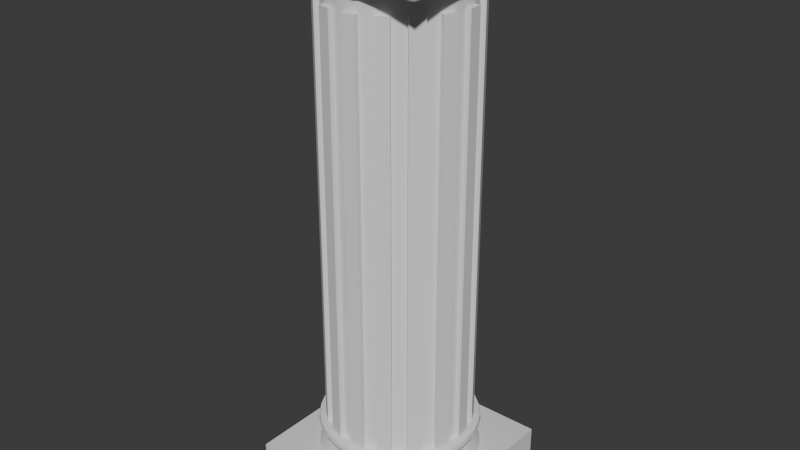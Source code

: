# Source: Pillar.blend  (saved by Blender 5.2.44; exported with 4.5.12 LTS)
import bpy
from mathutils import Matrix  # noqa: F401  (used for matrix-valued properties, if any)

bpy.ops.wm.read_factory_settings(use_empty=True)
scene = bpy.context.scene
scene.name = 'Scene'

# ---- collections
col_collection = bpy.data.collections.new('Collection'); scene.collection.children.link(col_collection)

# ---- materials (node trees are filled in below, after node groups)
mat_material = bpy.data.materials.new('Material')
mat_material.alpha_threshold = 0.0
mat_material.use_backface_culling_lightprobe_volume = False
mat_material.roughness = 0.5
mat_material.line_color = (0.0, 0.0, 0.0, 1.0)

# ---- node groups
ng_smooth_by_angle = bpy.data.node_groups.new('Smooth by Angle', 'GeometryNodeTree')
_s = ng_smooth_by_angle.interface.new_socket(name='Mesh', in_out='OUTPUT', socket_type='NodeSocketGeometry')
_s = ng_smooth_by_angle.interface.new_socket(name='Mesh', in_out='INPUT', socket_type='NodeSocketGeometry')
_s = ng_smooth_by_angle.interface.new_socket(name='Angle', in_out='INPUT', socket_type='NodeSocketFloat')
_s.subtype = 'ANGLE'
_s.default_value = 0.5236
_s.min_value = 0.0
_s.max_value = 3.142
_s.description = 'Maximum face angle for smooth edges'
_s = ng_smooth_by_angle.interface.new_socket(name='Ignore Sharpness', in_out='INPUT', socket_type='NodeSocketBool')
_s.force_non_field = True
ng_smooth_by_angle.is_modifier = True
_N = ng_smooth_by_angle.nodes; _L = ng_smooth_by_angle.links
n0 = _N.new('GeometryNodeSetShadeSmooth'); n0.name = 'Set Shade Smooth'; n0.location = (120, -80)
n0.domain = 'EDGE'
n1 = _N.new('GeometryNodeSetShadeSmooth'); n1.name = 'Set Shade Smooth.001'; n1.location = (300, -80)
n2 = _N.new('NodeGroupOutput'); n2.name = 'Group Output'; n2.location = (480, -80)
n3 = _N.new('GeometryNodeInputMeshEdgeAngle'); n3.name = 'Edge Angle'; n3.location = (-440, -240)
n4 = _N.new('NodeGroupInput'); n4.name = 'Group Input'; n4.location = (-80, -80)
n5 = _N.new('GeometryNodeInputEdgeSmooth'); n5.name = 'Is Edge Smooth'; n5.location = (-260, -120)
n6 = _N.new('GeometryNodeInputShadeSmooth'); n6.name = 'Is Shade Smooth'; n6.location = (-440, -397)
n7 = _N.new('FunctionNodeCompare'); n7.name = 'Compare'; n7.location = (-260, -260)
n7.operation = 'LESS_EQUAL'
n8 = _N.new('FunctionNodeBooleanMath'); n8.name = 'Boolean Math.001'; n8.location = (-80, -260)
n9 = _N.new('NodeGroupInput'); n9.name = 'Group Input.001'; n9.location = (-440, -329)
n10 = _N.new('NodeGroupInput'); n10.name = 'Group Input.002'; n10.location = (-259, -189)
n11 = _N.new('FunctionNodeBooleanMath'); n11.name = 'Boolean Math'; n11.location = (-80, -149)
n11.operation = 'OR'
n12 = _N.new('FunctionNodeBooleanMath'); n12.name = 'Boolean Math.002'; n12.location = (-260, -380)
n12.operation = 'OR'
n13 = _N.new('NodeGroupInput'); n13.name = 'Group Input.003'; n13.location = (-440, -460)
_L.new(n3.outputs[0], n7.inputs[0])
_L.new(n1.outputs[0], n2.inputs[0])
_L.new(n9.outputs[1], n7.inputs[1])
_L.new(n7.outputs[0], n8.inputs[0])
_L.new(n4.outputs[0], n0.inputs[0])
_L.new(n0.outputs[0], n1.inputs[0])
_L.new(n8.outputs[0], n0.inputs[2])
_L.new(n10.outputs[2], n11.inputs[1])
_L.new(n5.outputs[0], n11.inputs[0])
_L.new(n11.outputs[0], n0.inputs[1])
_L.new(n13.outputs[2], n12.inputs[1])
_L.new(n6.outputs[0], n12.inputs[0])
_L.new(n12.outputs[0], n8.inputs[1])
n2.is_active_output = True

# ---- material node trees
mat_material.use_nodes = True; mat_material.node_tree.nodes.clear()
_N = mat_material.node_tree.nodes; _L = mat_material.node_tree.links
n0 = _N.new('ShaderNodeOutputMaterial'); n0.name = 'Material Output'; n0.location = (200, 100)
n1 = _N.new('ShaderNodeBsdfPrincipled'); n1.name = 'Principled BSDF'; n1.location = (-200, 100)
n1.inputs[10].default_value = 0.005
_L.new(n1.outputs[0], n0.inputs[0])
n0.is_active_output = True

# ---- world
world_world = bpy.data.worlds.new('World'); scene.world = world_world
world_world.use_nodes = True; world_world.node_tree.nodes.clear()
_N = world_world.node_tree.nodes; _L = world_world.node_tree.links
n0 = _N.new('ShaderNodeOutputWorld'); n0.name = 'World Output'; n0.location = (200, 100)
n1 = _N.new('ShaderNodeBackground'); n1.name = 'Background'; n1.location = (-200, 100)
n1.inputs[0].default_value = (0.05088, 0.05088, 0.05088, 1.0)
_L.new(n1.outputs[0], n0.inputs[0])
n0.is_active_output = True
world_world.color = (0.05088, 0.05088, 0.05088)
world_world.sun_shadow_jitter_overblur = 0.0

# ---- meshes
me_cube = bpy.data.meshes.new('Cube')
me_cube.from_pydata([(0.3276, 0.3276, 0.1355), (0.3276, 0.3276, -0.0001719), (0.3276, -0.3276, 0.1355), (0.3276, -0.3276, -0.0001719), (-0.3276, 0.3276, 0.1355), (-0.3276, 0.3276, -0.0001719), (-0.3276, -0.3276, 0.1355), (-0.3276, -0.3276, -0.0001719)], [], [(0, 4, 6, 2), (3, 2, 6, 7), (7, 6, 4, 5), (5, 1, 3, 7), (1, 0, 2, 3), (5, 4, 0, 1)])
_uv = me_cube.uv_layers.new(name='UVMap')
_uv.uv.foreach_set('vector', [0.625, 0.5, 0.875, 0.5, 0.875, 0.75, 0.625, 0.75, 0.375, 0.75, 0.625, 0.75, 0.625, 1.0, 0.375, 1.0, 0.375, 0.0, 0.625, 0.0, 0.625, 0.25, 0.375, 0.25, 0.125, 0.5, 0.375, 0.5, 0.375, 0.75, 0.125, 0.75, 0.375, 0.5, 0.625, 0.5, 0.625, 0.75, 0.375, 0.75, 0.375, 0.25, 0.625, 0.25, 0.625, 0.5, 0.375, 0.5])
me_cube.materials.append(mat_material)
me_cube.use_mirror_vertex_groups = False
me_cube.update()
me_cube_001 = bpy.data.meshes.new('Cube.001')
me_cube_001.from_pydata([(0.3359, 0.3359, 1.923), (0.1571, 0.1571, 1.775), (0.3359, -0.3359, 1.923), (0.1571, -0.1571, 1.775), (-0.3359, 0.3359, 1.923), (-0.1571, 0.1571, 1.775), (-0.3359, -0.3359, 1.923), (-0.1571, -0.1571, 1.775), (0.3289, 0.3289, 1.885), (-0.3289, -0.3289, 1.885), (0.3289, -0.3289, 1.885), (-0.3289, 0.3289, 1.885), (0.3134, 0.3134, 1.852), (0.301, -0.3134, 1.852), (-0.3134, 0.3134, 1.852), (-0.301, -0.3134, 1.852), (-0.3103, -0.3164, 1.872), (0.3164, 0.3164, 1.872), (0.3103, -0.3164, 1.872), (-0.3164, 0.3164, 1.872), (-0.2767, 0.2767, 1.784), (-0.2767, -0.2767, 1.784), (0.2767, 0.2767, 1.784), (0.2767, -0.2767, 1.784)], [], [(0, 4, 6, 2), (10, 2, 6, 9), (9, 6, 4, 11), (5, 1, 3, 7), (8, 0, 2, 10), (11, 4, 0, 8), (19, 11, 8, 17), (17, 8, 10, 18), (16, 9, 11, 19), (18, 10, 9, 16), (23, 13, 15, 21), (21, 15, 14, 20), (22, 12, 13, 23), (20, 14, 12, 22), (13, 18, 16, 15), (15, 16, 19, 14), (12, 17, 18, 13), (14, 19, 17, 12), (5, 7, 21, 20), (1, 5, 20, 22), (7, 3, 23, 21), (3, 1, 22, 23)])
_uv = me_cube_001.uv_layers.new(name='UVMap')
_uv.uv.foreach_set('vector', [0.625, 0.5, 0.875, 0.5, 0.875, 0.75, 0.625, 0.75, 0.557, 0.75, 0.625, 0.75, 0.625, 1.0, 0.557, 1.0, 0.557, 0.0, 0.625, 0.0, 0.625, 0.25, 0.557, 0.25, 0.179, 0.554, 0.321, 0.554, 0.321, 0.696, 0.179, 0.696, 0.557, 0.5, 0.625, 0.5, 0.625, 0.75, 0.557, 0.75, 0.557, 0.25, 0.625, 0.25, 0.625, 0.5, 0.557, 0.5, 0.5267, 0.25, 0.557, 0.25, 0.557, 0.5, 0.5267, 0.5, 0.5267, 0.5, 0.557, 0.5, 0.557, 0.75, 0.5267, 0.75, 0.5267, 0.0, 0.557, 0.0, 0.557, 0.25, 0.5267, 0.25, 0.5267, 0.75, 0.557, 0.75, 0.557, 1.0, 0.5267, 1.0, 0.375, 0.75, 0.4965, 0.75, 0.4965, 1.0, 0.375, 1.0, 0.375, 0.0, 0.4965, 0.0, 0.4965, 0.25, 0.375, 0.25, 0.375, 0.5, 0.4965, 0.5, 0.4965, 0.75, 0.375, 0.75, 0.375, 0.25, 0.4965, 0.25, 0.4965, 0.5, 0.375, 0.5, 0.4965, 0.75, 0.5267, 0.75, 0.5267, 1.0, 0.4965, 1.0, 0.4965, 0.0, 0.5267, 0.0, 0.5267, 0.25, 0.4965, 0.25, 0.4965, 0.5, 0.5267, 0.5, 0.5267, 0.75, 0.4965, 0.75, 0.4965, 0.25, 0.5267, 0.25, 0.5267, 0.5, 0.4965, 0.5, 0.179, 0.554, 0.179, 0.696, 0.125, 0.75, 0.125, 0.5, 0.321, 0.554, 0.179, 0.554, 0.125, 0.5, 0.375, 0.5, 0.179, 0.696, 0.321, 0.696, 0.375, 0.75, 0.125, 0.75, 0.321, 0.696, 0.321, 0.554, 0.375, 0.5, 0.375, 0.75])
me_cube_001.materials.append(mat_material)
me_cube_001.use_mirror_vertex_groups = False
me_cube_001.update()
me_cylinder = bpy.data.meshes.new('Cylinder')
me_cylinder.from_pydata([(6.747e-11, 0.235, 0.2588), (6.747e-11, 0.235, 1.701), (0.04584, 0.2305, 0.2588), (0.04584, 0.2305, 1.701), (0.08992, 0.2171, 0.2588), (0.08992, 0.2171, 1.701), (0.1305, 0.1954, 0.2588), (0.1305, 0.1954, 1.701), (0.1661, 0.1661, 0.2588), (0.1661, 0.1661, 1.701), (0.1954, 0.1305, 0.2588), (0.1954, 0.1305, 1.701), (0.2171, 0.08992, 0.2588), (0.2171, 0.08992, 1.701), (0.2305, 0.04584, 0.2588), (0.2305, 0.04584, 1.701), (0.235, 3.856e-11, 0.2588), (0.235, 3.856e-11, 1.701), (0.2305, -0.04584, 0.2588), (0.2305, -0.04584, 1.701), (0.2171, -0.08992, 0.2588), (0.2171, -0.08992, 1.701), (0.1954, -0.1305, 0.2588), (0.1954, -0.1305, 1.701), (0.1661, -0.1661, 0.2588), (0.1661, -0.1661, 1.701), (0.1305, -0.1954, 0.2588), (0.1305, -0.1954, 1.701), (0.08992, -0.2171, 0.2588), (0.08992, -0.2171, 1.701), (0.04584, -0.2305, 0.2588), (0.04584, -0.2305, 1.701), (6.747e-11, -0.235, 0.2588), (6.747e-11, -0.235, 1.701), (-0.04584, -0.2305, 0.2588), (-0.04584, -0.2305, 1.701), (-0.08992, -0.2171, 0.2588), (-0.08992, -0.2171, 1.701), (-0.1305, -0.1954, 0.2588), (-0.1305, -0.1954, 1.701), (-0.1661, -0.1661, 0.2588), (-0.1661, -0.1661, 1.701), (-0.1954, -0.1305, 0.2588), (-0.1954, -0.1305, 1.701), (-0.2171, -0.08992, 0.2588), (-0.2171, -0.08992, 1.701), (-0.2305, -0.04584, 0.2588), (-0.2305, -0.04584, 1.701), (-0.235, 3.856e-11, 0.2588), (-0.235, 3.856e-11, 1.701), (-0.2305, 0.04584, 0.2588), (-0.2305, 0.04584, 1.701), (-0.2171, 0.08992, 0.2588), (-0.2171, 0.08992, 1.701), (-0.1954, 0.1305, 0.2588), (-0.1954, 0.1305, 1.701), (-0.1661, 0.1661, 0.2588), (-0.1661, 0.1661, 1.701), (-0.1305, 0.1954, 0.2588), (-0.1305, 0.1954, 1.701), (-0.08992, 0.2171, 0.2588), (-0.08992, 0.2171, 1.701), (-0.04584, 0.2305, 0.2588), (-0.04584, 0.2305, 1.701), (-2.53e-10, 0.2521, 0.2588), (-2.53e-10, 0.2521, 1.701), (0.04919, 0.2473, 1.701), (0.04919, 0.2473, 0.2588), (0.09648, 0.2329, 0.2588), (0.09648, 0.2329, 1.701), (0.1401, 0.2096, 1.701), (0.1401, 0.2096, 0.2588), (0.1783, 0.1783, 0.2588), (0.1783, 0.1783, 1.701), (0.2096, 0.1401, 1.701), (0.2096, 0.1401, 0.2588), (0.2329, 0.09648, 0.2588), (0.2329, 0.09648, 1.701), (0.2473, 0.04919, 1.701), (0.2473, 0.04919, 0.2588), (0.2521, -1.168e-10, 0.2588), (0.2521, -1.168e-10, 1.701), (0.2473, -0.04919, 1.701), (0.2473, -0.04919, 0.2588), (0.2329, -0.09648, 0.2588), (0.2329, -0.09648, 1.701), (0.2096, -0.1401, 1.701), (0.2096, -0.1401, 0.2588), (0.1783, -0.1783, 0.2588), (0.1783, -0.1783, 1.701), (0.1401, -0.2096, 1.701), (0.1401, -0.2096, 0.2588), (0.09648, -0.2329, 0.2588), (0.09648, -0.2329, 1.701), (0.04919, -0.2473, 1.701), (0.04919, -0.2473, 0.2588), (-2.53e-10, -0.2521, 0.2588), (-2.53e-10, -0.2521, 1.701), (-0.04919, -0.2473, 1.701), (-0.04919, -0.2473, 0.2588), (-0.09648, -0.2329, 0.2588), (-0.09648, -0.2329, 1.701), (-0.1401, -0.2096, 1.701), (-0.1401, -0.2096, 0.2588), (-0.1783, -0.1783, 0.2588), (-0.1783, -0.1783, 1.701), (-0.2096, -0.1401, 1.701), (-0.2096, -0.1401, 0.2588), (-0.2329, -0.09648, 0.2588), (-0.2329, -0.09648, 1.701), (-0.2473, -0.04919, 1.701), (-0.2473, -0.04919, 0.2588), (-0.2521, -1.168e-10, 0.2588), (-0.2521, -1.168e-10, 1.701), (-0.2473, 0.04919, 1.701), (-0.2473, 0.04919, 0.2588), (-0.2329, 0.09648, 0.2588), (-0.2329, 0.09648, 1.701), (-0.2096, 0.1401, 1.701), (-0.2096, 0.1401, 0.2588), (-0.1783, 0.1783, 0.2588), (-0.1783, 0.1783, 1.701), (-0.1401, 0.2096, 1.701), (-0.1401, 0.2096, 0.2588), (-0.09648, 0.2329, 0.2588), (-0.09648, 0.2329, 1.701), (-0.04919, 0.2473, 1.701), (-0.04919, 0.2473, 0.2588), (1.887e-09, 0.2312, 0.2197), (0.0451, 0.2267, 0.2197), (0.08846, 0.2136, 0.2197), (0.1284, 0.1922, 0.2197), (0.1634, 0.1634, 0.2197), (0.1922, 0.1284, 0.2197), (0.2136, 0.08846, 0.2197), (0.2267, 0.0451, 0.2197), (0.2312, 2.888e-11, 0.2197), (0.2267, -0.0451, 0.2197), (0.2136, -0.08846, 0.2197), (0.1922, -0.1284, 0.2197), (0.1634, -0.1634, 0.2197), (0.1284, -0.1922, 0.2197), (0.08846, -0.2136, 0.2197), (0.0451, -0.2267, 0.2197), (1.887e-09, -0.2312, 0.2197), (-0.0451, -0.2267, 0.2197), (-0.08846, -0.2136, 0.2197), (-0.1284, -0.1922, 0.2197), (-0.1634, -0.1634, 0.2197), (-0.1922, -0.1284, 0.2197), (-0.2136, -0.08846, 0.2197), (-0.2267, -0.0451, 0.2197), (-0.2312, 2.888e-11, 0.2197), (-0.2267, 0.0451, 0.2197), (-0.2136, 0.08846, 0.2197), (-0.1922, 0.1284, 0.2197), (-0.1634, 0.1634, 0.2197), (-0.1284, 0.1922, 0.2197), (-0.08846, 0.2136, 0.2197), (-0.0451, 0.2267, 0.2197), (6.748e-09, 0.2365, 0.1814), (0.04614, 0.232, 0.1814), (0.0905, 0.2185, 0.1814), (0.1314, 0.1966, 0.1814), (0.1672, 0.1672, 0.1814), (0.1966, 0.1314, 0.1814), (0.2185, 0.0905, 0.1814), (0.232, 0.04614, 0.1814), (0.2365, -3.493e-11, 0.1814), (0.232, -0.04614, 0.1814), (0.2185, -0.0905, 0.1814), (0.1966, -0.1314, 0.1814), (0.1672, -0.1672, 0.1814), (0.1314, -0.1966, 0.1814), (0.0905, -0.2185, 0.1814), (0.04614, -0.232, 0.1814), (6.748e-09, -0.2365, 0.1814), (-0.04614, -0.232, 0.1814), (-0.0905, -0.2185, 0.1814), (-0.1314, -0.1966, 0.1814), (-0.1672, -0.1672, 0.1814), (-0.1966, -0.1314, 0.1814), (-0.2185, -0.0905, 0.1814), (-0.232, -0.04614, 0.1814), (-0.2365, -3.493e-11, 0.1814), (-0.232, 0.04614, 0.1814), (-0.2185, 0.0905, 0.1814), (-0.1966, 0.1314, 0.1814), (-0.1672, 0.1672, 0.1814), (-0.1314, 0.1966, 0.1814), (-0.0905, 0.2185, 0.1814), (-0.04614, 0.232, 0.1814), (7.353e-09, 0.2541, 0.1814), (0.04957, 0.2492, 0.1814), (0.09723, 0.2347, 0.1814), (0.1411, 0.2112, 0.1814), (0.1796, 0.1796, 0.1814), (0.2112, 0.1411, 0.1814), (0.2347, 0.09723, 0.1814), (0.2492, 0.04957, 0.1814), (0.2541, 4.529e-11, 0.1814), (0.2492, -0.04957, 0.1814), (0.2347, -0.09723, 0.1814), (0.2112, -0.1411, 0.1814), (0.1796, -0.1796, 0.1814), (0.1411, -0.2112, 0.1814), (0.09723, -0.2347, 0.1814), (0.04957, -0.2492, 0.1814), (7.353e-09, -0.2541, 0.1814), (-0.04957, -0.2492, 0.1814), (-0.09723, -0.2347, 0.1814), (-0.1411, -0.2112, 0.1814), (-0.1796, -0.1796, 0.1814), (-0.2112, -0.1411, 0.1814), (-0.2347, -0.09723, 0.1814), (-0.2492, -0.04957, 0.1814), (-0.2541, 4.529e-11, 0.1814), (-0.2492, 0.04957, 0.1814), (-0.2347, 0.09723, 0.1814), (-0.2112, 0.1411, 0.1814), (-0.1796, 0.1796, 0.1814), (-0.1411, 0.2112, 0.1814), (-0.09723, 0.2347, 0.1814), (-0.04957, 0.2492, 0.1814), (7.348e-09, 0.2855, 0.1182), (0.0557, 0.28, 0.1182), (0.1093, 0.2638, 0.1182), (0.1586, 0.2374, 0.1182), (0.2019, 0.2019, 0.1182), (0.2374, 0.1586, 0.1182), (0.2638, 0.1093, 0.1182), (0.28, 0.0557, 0.1182), (0.2855, -1.813e-11, 0.1182), (0.28, -0.0557, 0.1182), (0.2638, -0.1093, 0.1182), (0.2374, -0.1586, 0.1182), (0.2019, -0.2019, 0.1182), (0.1586, -0.2374, 0.1182), (0.1093, -0.2638, 0.1182), (0.0557, -0.28, 0.1182), (7.348e-09, -0.2855, 0.1182), (-0.0557, -0.28, 0.1182), (-0.1093, -0.2638, 0.1182), (-0.1586, -0.2374, 0.1182), (-0.2019, -0.2019, 0.1182), (-0.2374, -0.1586, 0.1182), (-0.2638, -0.1093, 0.1182), (-0.28, -0.0557, 0.1182), (-0.2855, -1.813e-11, 0.1182), (-0.28, 0.0557, 0.1182), (-0.2638, 0.1093, 0.1182), (-0.2374, 0.1586, 0.1182), (-0.2019, 0.2019, 0.1182), (-0.1586, 0.2374, 0.1182), (-0.1093, 0.2638, 0.1182), (-0.0557, 0.28, 0.1182), (2.14e-10, 0.2731, 0.2537), (0.05327, 0.2678, 0.2537), (0.1045, 0.2523, 0.2537), (0.1517, 0.227, 0.2537), (0.1931, 0.1931, 0.2537), (0.227, 0.1517, 0.2537), (0.2523, 0.1045, 0.2537), (0.2678, 0.05327, 0.2537), (0.2731, -1.812e-10, 0.2537), (0.2678, -0.05327, 0.2537), (0.2523, -0.1045, 0.2537), (0.227, -0.1517, 0.2537), (0.1931, -0.1931, 0.2537), (0.1517, -0.227, 0.2537), (0.1045, -0.2523, 0.2537), (0.05327, -0.2678, 0.2537), (2.14e-10, -0.2731, 0.2537), (-0.05327, -0.2678, 0.2537), (-0.1045, -0.2523, 0.2537), (-0.1517, -0.227, 0.2537), (-0.1931, -0.1931, 0.2537), (-0.227, -0.1517, 0.2537), (-0.2523, -0.1045, 0.2537), (-0.2678, -0.05327, 0.2537), (-0.2731, -1.812e-10, 0.2537), (-0.2678, 0.05327, 0.2537), (-0.2523, 0.1045, 0.2537), (-0.227, 0.1517, 0.2537), (-0.1931, 0.1931, 0.2537), (-0.1517, 0.227, 0.2537), (-0.1045, 0.2523, 0.2537), (-0.05327, 0.2678, 0.2537), (2.328e-09, 0.2686, 0.2197), (0.05241, 0.2635, 0.2197), (0.1028, 0.2482, 0.2197), (0.1492, 0.2234, 0.2197), (0.19, 0.19, 0.2197), (0.2234, 0.1492, 0.2197), (0.2482, 0.1028, 0.2197), (0.2635, 0.05241, 0.2197), (0.2686, -1.924e-10, 0.2197), (0.2635, -0.05241, 0.2197), (0.2482, -0.1028, 0.2197), (0.2234, -0.1492, 0.2197), (0.19, -0.19, 0.2197), (0.1492, -0.2234, 0.2197), (0.1028, -0.2482, 0.2197), (0.05241, -0.2635, 0.2197), (2.328e-09, -0.2686, 0.2197), (-0.05241, -0.2635, 0.2197), (-0.1028, -0.2482, 0.2197), (-0.1492, -0.2234, 0.2197), (-0.19, -0.19, 0.2197), (-0.2234, -0.1492, 0.2197), (-0.2482, -0.1028, 0.2197), (-0.2635, -0.05241, 0.2197), (-0.2686, -1.924e-10, 0.2197), (-0.2635, 0.05241, 0.2197), (-0.2482, 0.1028, 0.2197), (-0.2234, 0.1492, 0.2197), (-0.19, 0.19, 0.2197), (-0.1492, 0.2234, 0.2197), (-0.1028, 0.2482, 0.2197), (-0.05241, 0.2635, 0.2197), (0.04584, 0.2305, 1.749), (4.217e-09, 0.235, 1.749), (0.08992, 0.2171, 1.749), (0.1305, 0.1954, 1.749), (0.1661, 0.1661, 1.749), (0.1954, 0.1305, 1.749), (0.2171, 0.08992, 1.749), (0.2305, 0.04584, 1.749), (0.235, 3.856e-11, 1.749), (0.2305, -0.04584, 1.749), (0.2171, -0.08992, 1.749), (0.1954, -0.1305, 1.749), (0.1661, -0.1661, 1.749), (0.1305, -0.1954, 1.749), (0.08992, -0.2171, 1.749), (0.04584, -0.2305, 1.749), (4.217e-09, -0.235, 1.749), (-0.04584, -0.2305, 1.749), (-0.08992, -0.2171, 1.749), (-0.1305, -0.1954, 1.749), (-0.1661, -0.1661, 1.749), (-0.1954, -0.1305, 1.749), (-0.2171, -0.08992, 1.749), (-0.2305, -0.04584, 1.749), (-0.235, 3.856e-11, 1.749), (-0.2305, 0.04584, 1.749), (-0.2171, 0.08992, 1.749), (-0.1954, 0.1305, 1.749), (-0.1661, 0.1661, 1.749), (-0.1305, 0.1954, 1.749), (-0.08992, 0.2171, 1.749), (-0.04584, 0.2305, 1.749), (0.05139, 0.2584, 1.76), (4.903e-09, 0.2634, 1.76), (0.1008, 0.2434, 1.76), (0.1464, 0.219, 1.76), (0.1863, 0.1863, 1.76), (0.219, 0.1464, 1.76), (0.2434, 0.1008, 1.76), (0.2584, 0.05139, 1.76), (0.2634, 7.274e-11, 1.76), (0.2584, -0.05139, 1.76), (0.2434, -0.1008, 1.76), (0.219, -0.1464, 1.76), (0.1863, -0.1863, 1.76), (0.1464, -0.219, 1.76), (0.1008, -0.2434, 1.76), (0.05139, -0.2584, 1.76), (4.903e-09, -0.2634, 1.76), (-0.05139, -0.2584, 1.76), (-0.1008, -0.2434, 1.76), (-0.1464, -0.219, 1.76), (-0.1863, -0.1863, 1.76), (-0.219, -0.1464, 1.76), (-0.2434, -0.1008, 1.76), (-0.2584, -0.05139, 1.76), (-0.2634, 7.274e-11, 1.76), (-0.2584, 0.05139, 1.76), (-0.2434, 0.1008, 1.76), (-0.219, 0.1464, 1.76), (-0.1863, 0.1863, 1.76), (-0.1464, 0.219, 1.76), (-0.1008, 0.2434, 1.76), (-0.05139, 0.2584, 1.76), (0.04917, 0.2472, 1.778), (3.712e-09, 0.252, 1.778), (0.09645, 0.2329, 1.778), (0.14, 0.2096, 1.778), (0.1782, 0.1782, 1.778), (0.2096, 0.14, 1.778), (0.2329, 0.09645, 1.778), (0.2472, 0.04917, 1.778), (0.252, 2.134e-11, 1.778), (0.2472, -0.04917, 1.778), (0.2329, -0.09645, 1.778), (0.2096, -0.14, 1.778), (0.1782, -0.1782, 1.778), (0.14, -0.2096, 1.778), (0.09645, -0.2329, 1.778), (0.04917, -0.2472, 1.778), (3.712e-09, -0.252, 1.778), (-0.04917, -0.2472, 1.778), (-0.09645, -0.2329, 1.778), (-0.14, -0.2096, 1.778), (-0.1782, -0.1782, 1.778), (-0.2096, -0.14, 1.778), (-0.2329, -0.09645, 1.778), (-0.2472, -0.04917, 1.778), (-0.252, 2.134e-11, 1.778), (-0.2472, 0.04917, 1.778), (-0.2329, 0.09645, 1.778), (-0.2096, 0.14, 1.778), (-0.1782, 0.1782, 1.778), (-0.14, 0.2096, 1.778), (-0.09645, 0.2329, 1.778), (-0.04917, 0.2472, 1.778), (-0.181, 0.181, 1.753), (-0.1422, 0.2129, 1.753), (0.04995, -0.2511, 1.753), (4.647e-09, -0.256, 1.753), (0.09798, 0.2365, 1.753), (0.1422, 0.2129, 1.753), (-0.09798, 0.2365, 1.753), (-0.04995, -0.2511, 1.753), (0.181, 0.181, 1.753), (-0.04995, 0.2511, 1.753), (-0.09798, -0.2365, 1.753), (0.2129, 0.1422, 1.753), (4.647e-09, 0.256, 1.753), (-0.1422, -0.2129, 1.753), (0.2365, 0.09798, 1.753), (-0.181, -0.181, 1.753), (0.2511, 0.04995, 1.753), (-0.2129, -0.1422, 1.753), (0.256, 4.19e-11, 1.753), (-0.2365, -0.09798, 1.753), (0.2511, -0.04995, 1.753), (-0.2511, -0.04995, 1.753), (0.2365, -0.09798, 1.753), (-0.256, 4.19e-11, 1.753), (0.2129, -0.1422, 1.753), (-0.2511, 0.04995, 1.753), (0.181, -0.181, 1.753), (-0.2365, 0.09798, 1.753), (0.1422, -0.2129, 1.753), (-0.2129, 0.1422, 1.753), (0.09798, -0.2365, 1.753), (0.04995, 0.2511, 1.753), (-0.1953, -0.1953, 0.2393), (-0.1535, -0.2297, 0.2393), (-0.1535, 0.2297, 0.2393), (-0.1953, 0.1953, 0.2393), (0.2709, 0.05389, 0.2393), (0.2552, 0.1057, 0.2393), (1.241e-09, -0.2762, 0.2393), (0.05389, -0.2709, 0.2393), (-0.2709, 0.05389, 0.2393), (-0.2762, -2.184e-10, 0.2393), (0.1535, 0.2297, 0.2393), (0.1057, 0.2552, 0.2393), (0.1953, -0.1953, 0.2393), (0.2297, -0.1535, 0.2393), (-0.2297, -0.1535, 0.2393), (-0.1057, 0.2552, 0.2393), (0.2762, -2.184e-10, 0.2393), (-0.05389, -0.2709, 0.2393), (-0.2552, 0.1057, 0.2393), (0.1953, 0.1953, 0.2393), (0.1535, -0.2297, 0.2393), (-0.2552, -0.1057, 0.2393), (-0.05389, 0.2709, 0.2393), (0.2709, -0.05389, 0.2393), (-0.1057, -0.2552, 0.2393), (-0.2297, 0.1535, 0.2393), (0.2297, 0.1535, 0.2393), (0.1057, -0.2552, 0.2393), (-0.2709, -0.05389, 0.2393), (0.05389, 0.2709, 0.2393), (1.241e-09, 0.2762, 0.2393), (0.2552, -0.1057, 0.2393)], [], [(0, 1, 3, 2), (42, 43, 106, 107), (4, 5, 7, 6), (59, 61, 125, 122), (8, 9, 11, 10), (8, 6, 71, 72), (12, 13, 15, 14), (25, 24, 88, 89), (16, 17, 19, 18), (60, 58, 123, 124), (20, 21, 23, 22), (6, 7, 70, 71), (24, 25, 27, 26), (23, 25, 89, 86), (28, 29, 31, 30), (58, 59, 122, 123), (32, 33, 35, 34), (24, 22, 87, 88), (36, 37, 39, 38), (41, 40, 104, 105), (40, 41, 43, 42), (22, 23, 86, 87), (44, 45, 47, 46), (39, 41, 105, 102), (48, 49, 51, 50), (5, 4, 68, 69), (52, 53, 55, 54), (40, 38, 103, 104), (56, 57, 59, 58), (57, 56, 120, 121), (15, 13, 326, 327), (60, 61, 63, 62), (3, 5, 69, 66), (28, 30, 271, 270), (67, 66, 69, 68), (71, 70, 73, 72), (75, 74, 77, 76), (79, 78, 81, 80), (83, 82, 85, 84), (87, 86, 89, 88), (91, 90, 93, 92), (95, 94, 97, 96), (99, 98, 101, 100), (103, 102, 105, 104), (107, 106, 109, 108), (111, 110, 113, 112), (115, 114, 117, 116), (119, 118, 121, 120), (123, 122, 125, 124), (127, 126, 65, 64), (7, 9, 73, 70), (61, 60, 124, 125), (44, 42, 107, 108), (9, 8, 72, 73), (43, 45, 109, 106), (26, 27, 90, 91), (45, 44, 108, 109), (28, 26, 91, 92), (62, 63, 126, 127), (27, 29, 93, 90), (10, 11, 74, 75), (0, 62, 127, 64), (29, 28, 92, 93), (12, 10, 75, 76), (63, 1, 65, 126), (46, 47, 110, 111), (11, 13, 77, 74), (48, 46, 111, 112), (13, 12, 76, 77), (47, 49, 113, 110), (30, 31, 94, 95), (49, 48, 112, 113), (32, 30, 95, 96), (31, 33, 97, 94), (14, 15, 78, 79), (33, 32, 96, 97), (16, 14, 79, 80), (50, 51, 114, 115), (15, 17, 81, 78), (52, 50, 115, 116), (17, 16, 80, 81), (51, 53, 117, 114), (34, 35, 98, 99), (53, 52, 116, 117), (36, 34, 99, 100), (35, 37, 101, 98), (18, 19, 82, 83), (37, 36, 100, 101), (20, 18, 83, 84), (1, 0, 64, 65), (54, 55, 118, 119), (19, 21, 85, 82), (2, 3, 66, 67), (56, 54, 119, 120), (21, 20, 84, 85), (4, 2, 67, 68), (55, 57, 121, 118), (38, 39, 102, 103), (150, 151, 183, 182), (131, 130, 290, 291), (157, 156, 316, 317), (10, 12, 262, 261), (130, 129, 289, 290), (62, 0, 256, 287), (156, 155, 315, 316), (44, 46, 279, 278), (129, 128, 288, 289), (155, 154, 314, 315), (26, 28, 270, 269), (154, 153, 313, 314), (8, 10, 261, 260), (60, 62, 287, 286), (153, 152, 312, 313), (42, 44, 278, 277), (152, 151, 311, 312), (24, 26, 269, 268), (151, 150, 310, 311), (6, 8, 260, 259), (58, 60, 286, 285), (150, 149, 309, 310), (40, 42, 277, 276), (149, 148, 308, 309), (22, 24, 268, 267), (148, 147, 307, 308), (4, 6, 259, 258), (56, 58, 285, 284), (147, 146, 306, 307), (38, 40, 276, 275), (146, 145, 305, 306), (20, 22, 267, 266), (185, 186, 218, 217), (137, 138, 170, 169), (151, 152, 184, 183), (138, 139, 171, 170), (152, 153, 185, 184), (139, 140, 172, 171), (153, 154, 186, 185), (140, 141, 173, 172), (154, 155, 187, 186), (141, 142, 174, 173), (128, 129, 161, 160), (155, 156, 188, 187), (142, 143, 175, 174), (129, 130, 162, 161), (156, 157, 189, 188), (143, 144, 176, 175), (130, 131, 163, 162), (157, 158, 190, 189), (144, 145, 177, 176), (131, 132, 164, 163), (158, 159, 191, 190), (145, 146, 178, 177), (132, 133, 165, 164), (159, 128, 160, 191), (146, 147, 179, 178), (133, 134, 166, 165), (147, 148, 180, 179), (134, 135, 167, 166), (148, 149, 181, 180), (135, 136, 168, 167), (149, 150, 182, 181), (136, 137, 169, 168), (193, 194, 226, 225), (172, 173, 205, 204), (186, 187, 219, 218), (173, 174, 206, 205), (160, 161, 193, 192), (187, 188, 220, 219), (174, 175, 207, 206), (161, 162, 194, 193), (188, 189, 221, 220), (175, 176, 208, 207), (162, 163, 195, 194), (189, 190, 222, 221), (176, 177, 209, 208), (163, 164, 196, 195), (190, 191, 223, 222), (177, 178, 210, 209), (164, 165, 197, 196), (191, 160, 192, 223), (178, 179, 211, 210), (165, 166, 198, 197), (179, 180, 212, 211), (166, 167, 199, 198), (180, 181, 213, 212), (167, 168, 200, 199), (181, 182, 214, 213), (168, 169, 201, 200), (182, 183, 215, 214), (169, 170, 202, 201), (183, 184, 216, 215), (170, 171, 203, 202), (184, 185, 217, 216), (171, 172, 204, 203), (224, 225, 226, 227, 228, 229, 230, 231, 232, 233, 234, 235, 236, 237, 238, 239, 240, 241, 242, 243, 244, 245, 246, 247, 248, 249, 250, 251, 252, 253, 254, 255), (220, 221, 253, 252), (207, 208, 240, 239), (194, 195, 227, 226), (221, 222, 254, 253), (208, 209, 241, 240), (195, 196, 228, 227), (222, 223, 255, 254), (209, 210, 242, 241), (196, 197, 229, 228), (223, 192, 224, 255), (210, 211, 243, 242), (197, 198, 230, 229), (211, 212, 244, 243), (198, 199, 231, 230), (212, 213, 245, 244), (199, 200, 232, 231), (213, 214, 246, 245), (200, 201, 233, 232), (214, 215, 247, 246), (201, 202, 234, 233), (215, 216, 248, 247), (202, 203, 235, 234), (216, 217, 249, 248), (203, 204, 236, 235), (217, 218, 250, 249), (204, 205, 237, 236), (218, 219, 251, 250), (205, 206, 238, 237), (192, 193, 225, 224), (219, 220, 252, 251), (206, 207, 239, 238), (449, 448, 308, 307), (451, 450, 317, 316), (453, 452, 295, 294), (455, 454, 304, 303), (457, 456, 313, 312), (459, 458, 291, 290), (461, 460, 300, 299), (448, 462, 309, 308), (450, 463, 318, 317), (452, 464, 296, 295), (454, 465, 305, 304), (456, 466, 314, 313), (458, 467, 292, 291), (460, 468, 301, 300), (462, 469, 310, 309), (463, 470, 319, 318), (464, 471, 297, 296), (465, 472, 306, 305), (466, 473, 315, 314), (467, 474, 293, 292), (468, 475, 302, 301), (469, 476, 311, 310), (478, 477, 289, 288), (470, 478, 288, 319), (471, 479, 298, 297), (472, 449, 307, 306), (473, 451, 316, 315), (474, 453, 294, 293), (475, 455, 303, 302), (476, 457, 312, 311), (477, 459, 290, 289), (479, 461, 299, 298), (158, 157, 317, 318), (132, 131, 291, 292), (46, 48, 280, 279), (159, 158, 318, 319), (133, 132, 292, 293), (12, 14, 263, 262), (128, 159, 319, 288), (134, 133, 293, 294), (30, 32, 272, 271), (135, 134, 294, 295), (48, 50, 281, 280), (136, 135, 295, 296), (14, 16, 264, 263), (137, 136, 296, 297), (32, 34, 273, 272), (138, 137, 297, 298), (50, 52, 282, 281), (139, 138, 298, 299), (16, 18, 265, 264), (140, 139, 299, 300), (34, 36, 274, 273), (0, 2, 257, 256), (141, 140, 300, 301), (52, 54, 283, 282), (142, 141, 301, 302), (18, 20, 266, 265), (143, 142, 302, 303), (36, 38, 275, 274), (144, 143, 303, 304), (54, 56, 284, 283), (2, 4, 258, 257), (145, 144, 304, 305), (417, 416, 380, 381), (33, 31, 335, 336), (51, 49, 344, 345), (7, 5, 322, 323), (25, 23, 331, 332), (43, 41, 340, 341), (61, 59, 349, 350), (17, 15, 327, 328), (35, 33, 336, 337), (53, 51, 345, 346), (9, 7, 323, 324), (27, 25, 332, 333), (45, 43, 341, 342), (63, 61, 350, 351), (19, 17, 328, 329), (37, 35, 337, 338), (55, 53, 346, 347), (11, 9, 324, 325), (29, 27, 333, 334), (47, 45, 342, 343), (3, 1, 321, 320), (1, 63, 351, 321), (21, 19, 329, 330), (39, 37, 338, 339), (57, 55, 347, 348), (13, 11, 325, 326), (31, 29, 334, 335), (49, 47, 343, 344), (5, 3, 320, 322), (23, 21, 330, 331), (41, 39, 339, 340), (59, 57, 348, 349), (353, 383, 415, 385), (419, 418, 367, 368), (421, 420, 354, 355), (422, 417, 381, 382), (423, 419, 368, 369), (424, 421, 355, 356), (425, 422, 382, 383), (426, 423, 369, 370), (427, 424, 356, 357), (428, 425, 383, 353), (429, 426, 370, 371), (430, 427, 357, 358), (431, 429, 371, 372), (432, 430, 358, 359), (433, 431, 372, 373), (434, 432, 359, 360), (435, 433, 373, 374), (436, 434, 360, 361), (437, 435, 374, 375), (438, 436, 361, 362), (439, 437, 375, 376), (440, 438, 362, 363), (441, 439, 376, 377), (442, 440, 363, 364), (443, 441, 377, 378), (444, 442, 364, 365), (445, 443, 378, 379), (446, 444, 365, 366), (447, 428, 353, 352), (416, 445, 379, 380), (418, 446, 366, 367), (420, 447, 352, 354), (384, 385, 415, 414, 413, 412, 411, 410, 409, 408, 407, 406, 405, 404, 403, 402, 401, 400, 399, 398, 397, 396, 395, 394, 393, 392, 391, 390, 389, 388, 387, 386), (371, 370, 402, 403), (358, 357, 389, 390), (372, 371, 403, 404), (359, 358, 390, 391), (373, 372, 404, 405), (360, 359, 391, 392), (374, 373, 405, 406), (361, 360, 392, 393), (375, 374, 406, 407), (362, 361, 393, 394), (376, 375, 407, 408), (363, 362, 394, 395), (377, 376, 408, 409), (364, 363, 395, 396), (378, 377, 409, 410), (365, 364, 396, 397), (379, 378, 410, 411), (366, 365, 397, 398), (352, 353, 385, 384), (380, 379, 411, 412), (367, 366, 398, 399), (354, 352, 384, 386), (381, 380, 412, 413), (368, 367, 399, 400), (355, 354, 386, 387), (382, 381, 413, 414), (369, 368, 400, 401), (356, 355, 387, 388), (383, 382, 414, 415), (370, 369, 401, 402), (357, 356, 388, 389), (322, 320, 447, 420), (335, 334, 446, 418), (348, 347, 445, 416), (320, 321, 428, 447), (334, 333, 444, 446), (347, 346, 443, 445), (333, 332, 442, 444), (346, 345, 441, 443), (332, 331, 440, 442), (345, 344, 439, 441), (331, 330, 438, 440), (344, 343, 437, 439), (330, 329, 436, 438), (343, 342, 435, 437), (329, 328, 434, 436), (342, 341, 433, 435), (328, 327, 432, 434), (341, 340, 431, 433), (327, 326, 430, 432), (340, 339, 429, 431), (326, 325, 427, 430), (339, 338, 426, 429), (321, 351, 425, 428), (325, 324, 424, 427), (338, 337, 423, 426), (351, 350, 422, 425), (324, 323, 421, 424), (337, 336, 419, 423), (350, 349, 417, 422), (323, 322, 420, 421), (336, 335, 418, 419), (349, 348, 416, 417), (266, 267, 461, 479), (257, 258, 459, 477), (279, 280, 457, 476), (270, 271, 455, 475), (261, 262, 453, 474), (283, 284, 451, 473), (274, 275, 449, 472), (265, 266, 479, 471), (287, 256, 478, 470), (256, 257, 477, 478), (278, 279, 476, 469), (269, 270, 475, 468), (260, 261, 474, 467), (282, 283, 473, 466), (273, 274, 472, 465), (264, 265, 471, 464), (286, 287, 470, 463), (277, 278, 469, 462), (268, 269, 468, 460), (259, 260, 467, 458), (281, 282, 466, 456), (272, 273, 465, 454), (263, 264, 464, 452), (285, 286, 463, 450), (276, 277, 462, 448), (267, 268, 460, 461), (258, 259, 458, 459), (280, 281, 456, 457), (271, 272, 454, 455), (262, 263, 452, 453), (284, 285, 450, 451), (275, 276, 448, 449)])
me_cylinder.polygons.foreach_set('use_smooth', [True] * 450)
_uv = me_cylinder.uv_layers.new(name='UVMap')
_uv.uv.foreach_set('vector', [1.0, 0.5, 1.0, 1.0, 0.9688, 1.0, 0.9688, 0.5, 0.3438, 0.5, 0.3438, 1.0, 0.3438, 1.0, 0.3438, 0.5, 0.9375, 0.5, 0.9375, 1.0, 0.9062, 1.0, 0.9062, 0.5, 0.1167, 0.4496, 0.1582, 0.4717, 0.1582, 0.4717, 0.1167, 0.4496, 0.875, 0.5, 0.875, 1.0, 0.8438, 1.0, 0.8438, 0.5, 0.9197, 0.4197, 0.8833, 0.4496, 0.8833, 0.4496, 0.9197, 0.4197, 0.8125, 0.5, 0.8125, 1.0, 0.7812, 1.0, 0.7812, 0.5, 0.625, 1.0, 0.625, 0.5, 0.625, 0.5, 0.625, 1.0, 0.75, 0.5, 0.75, 1.0, 0.7188, 1.0, 0.7188, 0.5, 0.6582, 0.4717, 0.6167, 0.4496, 0.6167, 0.4496, 0.6582, 0.4717, 0.6875, 0.5, 0.6875, 1.0, 0.6562, 1.0, 0.6562, 0.5, 0.9062, 0.5, 0.9062, 1.0, 0.9062, 1.0, 0.9062, 0.5, 0.625, 0.5, 0.625, 1.0, 0.5938, 1.0, 0.5938, 0.5, 0.4496, 0.1167, 0.4197, 0.08029, 0.4197, 0.08029, 0.4496, 0.1167, 0.5625, 0.5, 0.5625, 1.0, 0.5312, 1.0, 0.5312, 0.5, 0.09375, 0.5, 0.09375, 1.0, 0.09375, 1.0, 0.09375, 0.5, 0.5, 0.5, 0.5, 1.0, 0.4688, 1.0, 0.4688, 0.5, 0.9197, 0.08029, 0.9496, 0.1167, 0.9496, 0.1167, 0.9197, 0.08029, 0.4375, 0.5, 0.4375, 1.0, 0.4062, 1.0, 0.4062, 0.5, 0.375, 1.0, 0.375, 0.5, 0.375, 0.5, 0.375, 1.0, 0.375, 0.5, 0.375, 1.0, 0.3438, 1.0, 0.3438, 0.5, 0.6562, 0.5, 0.6562, 1.0, 0.6562, 1.0, 0.6562, 0.5, 0.3125, 0.5, 0.3125, 1.0, 0.2812, 1.0, 0.2812, 0.5, 0.1167, 0.05045, 0.08029, 0.08029, 0.08029, 0.08029, 0.1167, 0.05045, 0.25, 0.5, 0.25, 1.0, 0.2188, 1.0, 0.2188, 0.5, 0.9375, 1.0, 0.9375, 0.5, 0.9375, 0.5, 0.9375, 1.0, 0.1875, 0.5, 0.1875, 1.0, 0.1562, 1.0, 0.1562, 0.5, 0.5803, 0.08029, 0.6167, 0.05045, 0.6167, 0.05045, 0.5803, 0.08029, 0.125, 0.5, 0.125, 1.0, 0.09375, 1.0, 0.09375, 0.5, 0.125, 1.0, 0.125, 0.5, 0.125, 0.5, 0.125, 1.0, 0.7812, 1.0, 0.8125, 1.0, 0.8125, 1.0, 0.7812, 1.0, 0.0625, 0.5, 0.0625, 1.0, 0.03125, 1.0, 0.03125, 0.5, 0.2968, 0.4854, 0.3418, 0.4717, 0.3418, 0.4717, 0.2968, 0.4854, 0.5625, 0.5, 0.5312, 0.5, 0.5312, 0.5, 0.5625, 0.5, 0.9688, 0.5, 0.9688, 1.0, 0.9375, 1.0, 0.9375, 0.5, 0.9062, 0.5, 0.9062, 1.0, 0.875, 1.0, 0.875, 0.5, 0.8438, 0.5, 0.8438, 1.0, 0.8125, 1.0, 0.8125, 0.5, 0.7812, 0.5, 0.7812, 1.0, 0.75, 1.0, 0.75, 0.5, 0.7188, 0.5, 0.7188, 1.0, 0.6875, 1.0, 0.6875, 0.5, 0.6562, 0.5, 0.6562, 1.0, 0.625, 1.0, 0.625, 0.5, 0.5938, 0.5, 0.5938, 1.0, 0.5625, 1.0, 0.5625, 0.5, 0.5312, 0.5, 0.5312, 1.0, 0.5, 1.0, 0.5, 0.5, 0.4688, 0.5, 0.4688, 1.0, 0.4375, 1.0, 0.4375, 0.5, 0.4062, 0.5, 0.4062, 1.0, 0.375, 1.0, 0.375, 0.5, 0.3438, 0.5, 0.3438, 1.0, 0.3125, 1.0, 0.3125, 0.5, 0.2812, 0.5, 0.2812, 1.0, 0.25, 1.0, 0.25, 0.5, 0.2188, 0.5, 0.2188, 1.0, 0.1875, 1.0, 0.1875, 0.5, 0.1562, 0.5, 0.1562, 1.0, 0.125, 1.0, 0.125, 0.5, 0.09375, 0.5, 0.09375, 1.0, 0.0625, 1.0, 0.0625, 0.5, 0.03125, 0.5, 0.03125, 1.0, 0.0, 1.0, 0.0, 0.5, 0.3833, 0.4496, 0.4197, 0.4197, 0.4197, 0.4197, 0.3833, 0.4496, 0.0625, 1.0, 0.0625, 0.5, 0.0625, 0.5, 0.0625, 1.0, 0.5283, 0.1582, 0.5504, 0.1167, 0.5504, 0.1167, 0.5283, 0.1582, 0.875, 1.0, 0.875, 0.5, 0.875, 0.5, 0.875, 1.0, 0.05045, 0.1167, 0.02827, 0.1582, 0.02827, 0.1582, 0.05045, 0.1167, 0.5938, 0.5, 0.5938, 1.0, 0.5938, 1.0, 0.5938, 0.5, 0.3125, 1.0, 0.3125, 0.5, 0.3125, 0.5, 0.3125, 1.0, 0.8418, 0.02827, 0.8833, 0.05045, 0.8833, 0.05045, 0.8418, 0.02827, 0.03125, 0.5, 0.03125, 1.0, 0.03125, 1.0, 0.03125, 0.5, 0.3833, 0.05045, 0.3418, 0.02827, 0.3418, 0.02827, 0.3833, 0.05045, 0.8438, 0.5, 0.8438, 1.0, 0.8438, 1.0, 0.8438, 0.5, 0.75, 0.49, 0.7032, 0.4854, 0.7032, 0.4854, 0.75, 0.49, 0.5625, 1.0, 0.5625, 0.5, 0.5625, 0.5, 0.5625, 1.0, 0.9717, 0.3418, 0.9496, 0.3833, 0.9496, 0.3833, 0.9717, 0.3418, 0.2032, 0.4854, 0.25, 0.49, 0.25, 0.49, 0.2032, 0.4854, 0.2812, 0.5, 0.2812, 1.0, 0.2812, 1.0, 0.2812, 0.5, 0.4496, 0.3833, 0.4717, 0.3418, 0.4717, 0.3418, 0.4496, 0.3833, 0.51, 0.25, 0.5146, 0.2032, 0.5146, 0.2032, 0.51, 0.25, 0.8125, 1.0, 0.8125, 0.5, 0.8125, 0.5, 0.8125, 1.0, 0.01461, 0.2032, 0.01, 0.25, 0.01, 0.25, 0.01461, 0.2032, 0.5312, 0.5, 0.5312, 1.0, 0.5312, 1.0, 0.5312, 0.5, 0.25, 1.0, 0.25, 0.5, 0.25, 0.5, 0.25, 1.0, 0.75, 0.01, 0.7968, 0.01461, 0.7968, 0.01461, 0.75, 0.01, 0.2968, 0.01461, 0.25, 0.01, 0.25, 0.01, 0.2968, 0.01461, 0.7812, 0.5, 0.7812, 1.0, 0.7812, 1.0, 0.7812, 0.5, 0.5, 1.0, 0.5, 0.5, 0.5, 0.5, 0.5, 1.0, 0.99, 0.25, 0.9854, 0.2968, 0.9854, 0.2968, 0.99, 0.25, 0.2188, 0.5, 0.2188, 1.0, 0.2188, 1.0, 0.2188, 0.5, 0.4854, 0.2968, 0.49, 0.25, 0.49, 0.25, 0.4854, 0.2968, 0.5283, 0.3418, 0.5146, 0.2968, 0.5146, 0.2968, 0.5283, 0.3418, 0.75, 1.0, 0.75, 0.5, 0.75, 0.5, 0.75, 1.0, 0.01461, 0.2968, 0.02827, 0.3418, 0.02827, 0.3418, 0.01461, 0.2968, 0.4688, 0.5, 0.4688, 1.0, 0.4688, 1.0, 0.4688, 0.5, 0.1875, 1.0, 0.1875, 0.5, 0.1875, 0.5, 0.1875, 1.0, 0.6582, 0.02827, 0.7032, 0.01461, 0.7032, 0.01461, 0.6582, 0.02827, 0.2032, 0.01461, 0.1582, 0.02827, 0.1582, 0.02827, 0.2032, 0.01461, 0.7188, 0.5, 0.7188, 1.0, 0.7188, 1.0, 0.7188, 0.5, 0.4375, 1.0, 0.4375, 0.5, 0.4375, 0.5, 0.4375, 1.0, 0.9717, 0.1582, 0.9854, 0.2032, 0.9854, 0.2032, 0.9717, 0.1582, 1.0, 1.0, 1.0, 0.5, 1.0, 0.5, 1.0, 1.0, 0.1562, 0.5, 0.1562, 1.0, 0.1562, 1.0, 0.1562, 0.5, 0.4854, 0.2032, 0.4717, 0.1582, 0.4717, 0.1582, 0.4854, 0.2032, 0.9688, 0.5, 0.9688, 1.0, 0.9688, 1.0, 0.9688, 0.5, 0.5803, 0.4197, 0.5504, 0.3833, 0.5504, 0.3833, 0.5803, 0.4197, 0.6875, 1.0, 0.6875, 0.5, 0.6875, 0.5, 0.6875, 1.0, 0.8418, 0.4717, 0.7968, 0.4854, 0.7968, 0.4854, 0.8418, 0.4717, 0.05045, 0.3833, 0.08029, 0.4197, 0.08029, 0.4197, 0.05045, 0.3833, 0.4062, 0.5, 0.4062, 1.0, 0.4062, 1.0, 0.4062, 0.5, 0.3125, 0.5, 0.2812, 0.5, 0.2812, 0.5, 0.3125, 0.5, 0.9062, 0.5, 0.9375, 0.5, 0.9375, 0.5, 0.9062, 0.5, 0.09375, 0.5, 0.125, 0.5, 0.125, 0.5, 0.09375, 0.5, 0.9496, 0.3833, 0.9717, 0.3418, 0.9717, 0.3418, 0.9496, 0.3833, 0.8418, 0.4717, 0.7968, 0.4854, 0.7968, 0.4854, 0.8418, 0.4717, 0.7032, 0.4854, 0.75, 0.49, 0.75, 0.49, 0.7032, 0.4854, 0.5803, 0.4197, 0.5504, 0.3833, 0.5504, 0.3833, 0.5803, 0.4197, 0.3125, 0.5, 0.2812, 0.5, 0.2812, 0.5, 0.3125, 0.5, 0.9688, 0.5, 1.0, 0.5, 1.0, 0.5, 0.9688, 0.5, 0.1562, 0.5, 0.1875, 0.5, 0.1875, 0.5, 0.1562, 0.5, 0.8833, 0.05045, 0.8418, 0.02827, 0.8418, 0.02827, 0.8833, 0.05045, 0.5283, 0.3418, 0.5146, 0.2968, 0.5146, 0.2968, 0.5283, 0.3418, 0.875, 0.5, 0.8438, 0.5, 0.8438, 0.5, 0.875, 0.5, 0.0625, 0.5, 0.03125, 0.5, 0.03125, 0.5, 0.0625, 0.5, 0.2188, 0.5, 0.25, 0.5, 0.25, 0.5, 0.2188, 0.5, 0.5504, 0.1167, 0.5283, 0.1582, 0.5283, 0.1582, 0.5504, 0.1167, 0.51, 0.25, 0.5146, 0.2032, 0.5146, 0.2032, 0.51, 0.25, 0.625, 0.5, 0.5938, 0.5, 0.5938, 0.5, 0.625, 0.5, 0.2812, 0.5, 0.3125, 0.5, 0.3125, 0.5, 0.2812, 0.5, 0.8833, 0.4496, 0.9197, 0.4197, 0.9197, 0.4197, 0.8833, 0.4496, 0.6167, 0.4496, 0.6582, 0.4717, 0.6582, 0.4717, 0.6167, 0.4496, 0.5283, 0.1582, 0.5504, 0.1167, 0.5504, 0.1167, 0.5283, 0.1582, 0.375, 0.5, 0.3438, 0.5, 0.3438, 0.5, 0.375, 0.5, 0.3438, 0.5, 0.375, 0.5, 0.375, 0.5, 0.3438, 0.5, 0.9496, 0.1167, 0.9197, 0.08029, 0.9197, 0.08029, 0.9496, 0.1167, 0.5803, 0.08029, 0.6167, 0.05045, 0.6167, 0.05045, 0.5803, 0.08029, 0.9375, 0.5, 0.9062, 0.5, 0.9062, 0.5, 0.9375, 0.5, 0.125, 0.5, 0.09375, 0.5, 0.09375, 0.5, 0.125, 0.5, 0.4062, 0.5, 0.4375, 0.5, 0.4375, 0.5, 0.4062, 0.5, 0.6167, 0.05045, 0.5803, 0.08029, 0.5803, 0.08029, 0.6167, 0.05045, 0.6582, 0.02827, 0.7032, 0.01461, 0.7032, 0.01461, 0.6582, 0.02827, 0.6875, 0.5, 0.6562, 0.5, 0.6562, 0.5, 0.6875, 0.5, 0.5146, 0.2968, 0.5283, 0.3418, 0.5283, 0.3418, 0.5146, 0.2968, 0.9854, 0.2032, 0.9717, 0.1582, 0.9717, 0.1582, 0.9854, 0.2032, 0.5146, 0.2032, 0.51, 0.25, 0.51, 0.25, 0.5146, 0.2032, 0.6875, 0.5, 0.6562, 0.5, 0.6562, 0.5, 0.6875, 0.5, 0.25, 0.5, 0.2188, 0.5, 0.2188, 0.5, 0.25, 0.5, 0.9496, 0.1167, 0.9197, 0.08029, 0.9197, 0.08029, 0.9496, 0.1167, 0.5146, 0.2968, 0.5283, 0.3418, 0.5283, 0.3418, 0.5146, 0.2968, 0.625, 0.5, 0.5938, 0.5, 0.5938, 0.5, 0.625, 0.5, 0.1875, 0.5, 0.1562, 0.5, 0.1562, 0.5, 0.1875, 0.5, 0.8833, 0.05045, 0.8418, 0.02827, 0.8418, 0.02827, 0.8833, 0.05045, 1.0, 0.5, 0.9688, 0.5, 0.9688, 0.5, 1.0, 0.5, 0.5504, 0.3833, 0.5803, 0.4197, 0.5803, 0.4197, 0.5504, 0.3833, 0.5625, 0.5, 0.5312, 0.5, 0.5312, 0.5, 0.5625, 0.5, 0.7968, 0.4854, 0.8418, 0.4717, 0.8418, 0.4717, 0.7968, 0.4854, 0.125, 0.5, 0.09375, 0.5, 0.09375, 0.5, 0.125, 0.5, 0.7968, 0.01461, 0.75, 0.01, 0.75, 0.01, 0.7968, 0.01461, 0.9375, 0.5, 0.9062, 0.5, 0.9062, 0.5, 0.9375, 0.5, 0.6167, 0.4496, 0.6582, 0.4717, 0.6582, 0.4717, 0.6167, 0.4496, 0.5, 0.5, 0.4688, 0.5, 0.4688, 0.5, 0.5, 0.5, 0.8833, 0.4496, 0.9197, 0.4197, 0.9197, 0.4197, 0.8833, 0.4496, 0.0625, 0.5, 0.03125, 0.5, 0.03125, 0.5, 0.0625, 0.5, 0.7032, 0.01461, 0.6582, 0.02827, 0.6582, 0.02827, 0.7032, 0.01461, 0.875, 0.5, 0.8438, 0.5, 0.8438, 0.5, 0.875, 0.5, 0.7032, 0.4854, 0.75, 0.49, 0.75, 0.49, 0.7032, 0.4854, 0.4375, 0.5, 0.4062, 0.5, 0.4062, 0.5, 0.4375, 0.5, 0.9496, 0.3833, 0.9717, 0.3418, 0.9717, 0.3418, 0.9496, 0.3833, 0.6167, 0.05045, 0.5803, 0.08029, 0.5803, 0.08029, 0.6167, 0.05045, 0.8125, 0.5, 0.7812, 0.5, 0.7812, 0.5, 0.8125, 0.5, 0.375, 0.5, 0.3438, 0.5, 0.3438, 0.5, 0.375, 0.5, 0.9854, 0.2968, 0.99, 0.25, 0.99, 0.25, 0.9854, 0.2968, 0.5504, 0.1167, 0.5283, 0.1582, 0.5283, 0.1582, 0.5504, 0.1167, 0.75, 0.5, 0.7188, 0.5, 0.7188, 0.5, 0.75, 0.5, 0.7968, 0.4854, 0.8418, 0.4717, 0.8418, 0.4717, 0.7968, 0.4854, 0.625, 0.5, 0.5938, 0.5, 0.5938, 0.5, 0.625, 0.5, 0.1875, 0.5, 0.1562, 0.5, 0.1562, 0.5, 0.1875, 0.5, 0.8833, 0.05045, 0.8418, 0.02827, 0.8418, 0.02827, 0.8833, 0.05045, 1.0, 0.5, 0.9688, 0.5, 0.9688, 0.5, 1.0, 0.5, 0.5504, 0.3833, 0.5803, 0.4197, 0.5803, 0.4197, 0.5504, 0.3833, 0.5625, 0.5, 0.5312, 0.5, 0.5312, 0.5, 0.5625, 0.5, 0.7968, 0.4854, 0.8418, 0.4717, 0.8418, 0.4717, 0.7968, 0.4854, 0.125, 0.5, 0.09375, 0.5, 0.09375, 0.5, 0.125, 0.5, 0.7968, 0.01461, 0.75, 0.01, 0.75, 0.01, 0.7968, 0.01461, 0.9375, 0.5, 0.9062, 0.5, 0.9062, 0.5, 0.9375, 0.5, 0.6167, 0.4496, 0.6582, 0.4717, 0.6582, 0.4717, 0.6167, 0.4496, 0.5, 0.5, 0.4688, 0.5, 0.4688, 0.5, 0.5, 0.5, 0.8833, 0.4496, 0.9197, 0.4197, 0.9197, 0.4197, 0.8833, 0.4496, 0.0625, 0.5, 0.03125, 0.5, 0.03125, 0.5, 0.0625, 0.5, 0.7032, 0.01461, 0.6582, 0.02827, 0.6582, 0.02827, 0.7032, 0.01461, 0.875, 0.5, 0.8438, 0.5, 0.8438, 0.5, 0.875, 0.5, 0.7032, 0.4854, 0.75, 0.49, 0.75, 0.49, 0.7032, 0.4854, 0.4375, 0.5, 0.4062, 0.5, 0.4062, 0.5, 0.4375, 0.5, 0.9496, 0.3833, 0.9717, 0.3418, 0.9717, 0.3418, 0.9496, 0.3833, 0.6167, 0.05045, 0.5803, 0.08029, 0.5803, 0.08029, 0.6167, 0.05045, 0.8125, 0.5, 0.7812, 0.5, 0.7812, 0.5, 0.8125, 0.5, 0.375, 0.5, 0.3438, 0.5, 0.3438, 0.5, 0.375, 0.5, 0.9854, 0.2968, 0.99, 0.25, 0.99, 0.25, 0.9854, 0.2968, 0.5504, 0.1167, 0.5283, 0.1582, 0.5283, 0.1582, 0.5504, 0.1167, 0.75, 0.5, 0.7188, 0.5, 0.7188, 0.5, 0.75, 0.5, 0.3125, 0.5, 0.2812, 0.5, 0.2812, 0.5, 0.3125, 0.5, 0.9854, 0.2032, 0.9717, 0.1582, 0.9717, 0.1582, 0.9854, 0.2032, 0.5146, 0.2032, 0.51, 0.25, 0.51, 0.25, 0.5146, 0.2032, 0.6875, 0.5, 0.6562, 0.5, 0.6562, 0.5, 0.6875, 0.5, 0.25, 0.5, 0.2188, 0.5, 0.2188, 0.5, 0.25, 0.5, 0.9496, 0.1167, 0.9197, 0.08029, 0.9197, 0.08029, 0.9496, 0.1167, 0.75, 0.49, 0.7968, 0.4854, 0.8418, 0.4717, 0.8833, 0.4496, 0.9197, 0.4197, 0.9496, 0.3833, 0.9717, 0.3418, 0.9854, 0.2968, 0.99, 0.25, 0.9854, 0.2032, 0.9717, 0.1582, 0.9496, 0.1167, 0.9197, 0.08029, 0.8833, 0.05045, 0.8418, 0.02827, 0.7968, 0.01461, 0.75, 0.01, 0.7032, 0.01461, 0.6582, 0.02827, 0.6167, 0.05045, 0.5803, 0.08029, 0.5504, 0.1167, 0.5283, 0.1582, 0.5146, 0.2032, 0.51, 0.25, 0.5146, 0.2968, 0.5283, 0.3418, 0.5504, 0.3833, 0.5803, 0.4197, 0.6167, 0.4496, 0.6582, 0.4717, 0.7032, 0.4854, 0.125, 0.5, 0.09375, 0.5, 0.09375, 0.5, 0.125, 0.5, 0.7968, 0.01461, 0.75, 0.01, 0.75, 0.01, 0.7968, 0.01461, 0.9375, 0.5, 0.9062, 0.5, 0.9062, 0.5, 0.9375, 0.5, 0.6167, 0.4496, 0.6582, 0.4717, 0.6582, 0.4717, 0.6167, 0.4496, 0.5, 0.5, 0.4688, 0.5, 0.4688, 0.5, 0.5, 0.5, 0.8833, 0.4496, 0.9197, 0.4197, 0.9197, 0.4197, 0.8833, 0.4496, 0.0625, 0.5, 0.03125, 0.5, 0.03125, 0.5, 0.0625, 0.5, 0.7032, 0.01461, 0.6582, 0.02827, 0.6582, 0.02827, 0.7032, 0.01461, 0.875, 0.5, 0.8438, 0.5, 0.8438, 0.5, 0.875, 0.5, 0.7032, 0.4854, 0.75, 0.49, 0.75, 0.49, 0.7032, 0.4854, 0.4375, 0.5, 0.4062, 0.5, 0.4062, 0.5, 0.4375, 0.5, 0.9496, 0.3833, 0.9717, 0.3418, 0.9717, 0.3418, 0.9496, 0.3833, 0.6167, 0.05045, 0.5803, 0.08029, 0.5803, 0.08029, 0.6167, 0.05045, 0.8125, 0.5, 0.7812, 0.5, 0.7812, 0.5, 0.8125, 0.5, 0.375, 0.5, 0.3438, 0.5, 0.3438, 0.5, 0.375, 0.5, 0.9854, 0.2968, 0.99, 0.25, 0.99, 0.25, 0.9854, 0.2968, 0.5504, 0.1167, 0.5283, 0.1582, 0.5283, 0.1582, 0.5504, 0.1167, 0.75, 0.5, 0.7188, 0.5, 0.7188, 0.5, 0.75, 0.5, 0.3125, 0.5, 0.2812, 0.5, 0.2812, 0.5, 0.3125, 0.5, 0.9854, 0.2032, 0.9717, 0.1582, 0.9717, 0.1582, 0.9854, 0.2032, 0.5146, 0.2032, 0.51, 0.25, 0.51, 0.25, 0.5146, 0.2032, 0.6875, 0.5, 0.6562, 0.5, 0.6562, 0.5, 0.6875, 0.5, 0.25, 0.5, 0.2188, 0.5, 0.2188, 0.5, 0.25, 0.5, 0.9496, 0.1167, 0.9197, 0.08029, 0.9197, 0.08029, 0.9496, 0.1167, 0.5146, 0.2968, 0.5283, 0.3418, 0.5283, 0.3418, 0.5146, 0.2968, 0.625, 0.5, 0.5938, 0.5, 0.5938, 0.5, 0.625, 0.5, 0.1875, 0.5, 0.1562, 0.5, 0.1562, 0.5, 0.1875, 0.5, 0.8833, 0.05045, 0.8418, 0.02827, 0.8418, 0.02827, 0.8833, 0.05045, 1.0, 0.5, 0.9688, 0.5, 0.9688, 0.5, 1.0, 0.5, 0.5504, 0.3833, 0.5803, 0.4197, 0.5803, 0.4197, 0.5504, 0.3833, 0.5625, 0.5, 0.5312, 0.5, 0.5312, 0.5, 0.5625, 0.5, 0.6167, 0.05045, 0.5803, 0.08029, 0.5803, 0.08029, 0.6167, 0.05045, 0.125, 0.5, 0.09375, 0.5, 0.09375, 0.5, 0.125, 0.5, 0.8125, 0.5, 0.7812, 0.5, 0.7812, 0.5, 0.8125, 0.5, 0.7968, 0.01461, 0.75, 0.01, 0.75, 0.01, 0.7968, 0.01461, 0.25, 0.5, 0.2188, 0.5, 0.2188, 0.5, 0.25, 0.5, 0.9375, 0.5, 0.9062, 0.5, 0.9062, 0.5, 0.9375, 0.5, 0.9496, 0.1167, 0.9197, 0.08029, 0.9197, 0.08029, 0.9496, 0.1167, 0.375, 0.5, 0.3437, 0.5, 0.3438, 0.5, 0.375, 0.5, 0.6167, 0.4496, 0.6582, 0.4717, 0.6582, 0.4717, 0.6167, 0.4496, 0.9854, 0.2968, 0.99, 0.25, 0.99, 0.25, 0.9854, 0.2968, 0.5, 0.5, 0.4688, 0.5, 0.4688, 0.5, 0.5, 0.5, 0.5146, 0.2968, 0.5283, 0.3418, 0.5283, 0.3418, 0.5146, 0.2968, 0.8833, 0.4496, 0.9197, 0.4197, 0.9197, 0.4197, 0.8833, 0.4496, 0.625, 0.5, 0.5938, 0.5, 0.5938, 0.5, 0.625, 0.5, 0.5504, 0.1167, 0.5283, 0.1582, 0.5283, 0.1582, 0.5504, 0.1167, 0.0625, 0.5, 0.03125, 0.5, 0.03125, 0.5, 0.0625, 0.5, 0.75, 0.5, 0.7188, 0.5, 0.7188, 0.5, 0.75, 0.5, 0.7032, 0.01461, 0.6582, 0.02827, 0.6582, 0.02827, 0.7032, 0.01461, 0.1875, 0.5, 0.1562, 0.5, 0.1562, 0.5, 0.1875, 0.5, 0.875, 0.5, 0.8437, 0.5, 0.8438, 0.5, 0.875, 0.5, 0.8833, 0.05045, 0.8418, 0.02827, 0.8418, 0.02827, 0.8833, 0.05045, 0.3125, 0.5, 0.2812, 0.5, 0.2812, 0.5, 0.3125, 0.5, 1.0, 0.5, 0.9688, 0.5, 0.9688, 0.5, 1.0, 0.5, 0.7032, 0.4854, 0.75, 0.49, 0.75, 0.49, 0.7032, 0.4854, 0.9854, 0.2032, 0.9717, 0.1582, 0.9717, 0.1582, 0.9854, 0.2032, 0.4375, 0.5, 0.4062, 0.5, 0.4062, 0.5, 0.4375, 0.5, 0.5504, 0.3833, 0.5803, 0.4197, 0.5803, 0.4197, 0.5504, 0.3833, 0.9496, 0.3833, 0.9717, 0.3418, 0.9717, 0.3418, 0.9496, 0.3833, 0.5625, 0.5, 0.5312, 0.5, 0.5312, 0.5, 0.5625, 0.5, 0.5146, 0.2032, 0.51, 0.25, 0.51, 0.25, 0.5146, 0.2032, 0.7968, 0.4854, 0.8418, 0.4717, 0.8418, 0.4717, 0.7968, 0.4854, 0.6875, 0.5, 0.6562, 0.5, 0.6562, 0.5, 0.6875, 0.5, 0.6582, 0.4717, 0.6167, 0.4496, 0.6167, 0.4496, 0.6582, 0.4717, 0.9197, 0.4197, 0.8833, 0.4496, 0.8833, 0.4496, 0.9197, 0.4197, 0.5146, 0.2032, 0.51, 0.25, 0.51, 0.25, 0.5146, 0.2032, 0.03125, 0.5, 0.0625, 0.5, 0.0625, 0.5, 0.03125, 0.5, 0.8438, 0.5, 0.875, 0.5, 0.875, 0.5, 0.8438, 0.5, 0.8125, 0.5, 0.7812, 0.5, 0.7812, 0.5, 0.8125, 0.5, 0.75, 0.49, 0.7032, 0.4854, 0.7032, 0.4854, 0.75, 0.49, 0.9717, 0.3418, 0.9496, 0.3833, 0.9496, 0.3833, 0.9717, 0.3418, 0.7968, 0.01461, 0.75, 0.01, 0.75, 0.01, 0.7968, 0.01461, 0.7812, 0.5, 0.8125, 0.5, 0.8125, 0.5, 0.7812, 0.5, 0.25, 0.5, 0.2188, 0.5, 0.2188, 0.5, 0.25, 0.5, 0.99, 0.25, 0.9854, 0.2968, 0.9854, 0.2968, 0.99, 0.25, 0.9854, 0.2968, 0.99, 0.25, 0.99, 0.25, 0.9854, 0.2968, 0.7188, 0.5, 0.75, 0.5, 0.75, 0.5, 0.7188, 0.5, 0.5, 0.5, 0.4688, 0.5, 0.4688, 0.5, 0.5, 0.5, 0.9717, 0.1582, 0.9854, 0.2032, 0.9854, 0.2032, 0.9717, 0.1582, 0.5146, 0.2968, 0.5283, 0.3418, 0.5283, 0.3418, 0.5146, 0.2968, 0.6562, 0.5, 0.6875, 0.5, 0.6875, 0.5, 0.6562, 0.5, 0.75, 0.5, 0.7188, 0.5, 0.7188, 0.5, 0.75, 0.5, 0.9197, 0.08029, 0.9496, 0.1167, 0.9496, 0.1167, 0.9197, 0.08029, 0.7032, 0.01461, 0.6582, 0.02827, 0.6582, 0.02827, 0.7032, 0.01461, 1.0, 0.5, 0.9688, 0.5, 0.9688, 0.5, 1.0, 0.5, 0.5938, 0.5, 0.625, 0.5, 0.625, 0.5, 0.5938, 0.5, 0.1875, 0.5, 0.1562, 0.5, 0.1562, 0.5, 0.1875, 0.5, 0.8418, 0.02827, 0.8833, 0.05045, 0.8833, 0.05045, 0.8418, 0.02827, 0.9854, 0.2032, 0.9717, 0.1582, 0.9717, 0.1582, 0.9854, 0.2032, 0.5312, 0.5, 0.5625, 0.5, 0.5625, 0.5, 0.5312, 0.5, 0.4375, 0.5, 0.4062, 0.5, 0.4062, 0.5, 0.4375, 0.5, 0.75, 0.01, 0.7968, 0.01461, 0.7968, 0.01461, 0.75, 0.01, 0.5504, 0.3833, 0.5803, 0.4197, 0.5803, 0.4197, 0.5504, 0.3833, 0.7968, 0.4854, 0.8418, 0.4717, 0.8418, 0.4717, 0.7968, 0.4854, 0.4688, 0.5, 0.5, 0.5, 0.5, 0.5, 0.4688, 0.5, 0.09375, 1.0, 0.125, 1.0, 0.125, 1.0, 0.09375, 1.0, 0.25, 0.01, 0.2968, 0.01461, 0.2968, 0.01461, 0.25, 0.01, 0.2188, 1.0, 0.25, 1.0, 0.25, 1.0, 0.2188, 1.0, 0.9062, 1.0, 0.9375, 1.0, 0.9375, 1.0, 0.9062, 1.0, 0.4197, 0.08029, 0.4496, 0.1167, 0.4496, 0.1167, 0.4197, 0.08029, 0.3438, 1.0, 0.375, 1.0, 0.375, 1.0, 0.3438, 1.0, 0.1582, 0.4717, 0.1167, 0.4496, 0.1167, 0.4496, 0.1582, 0.4717, 0.49, 0.25, 0.4854, 0.2968, 0.4854, 0.2968, 0.49, 0.25, 0.4688, 1.0, 0.5, 1.0, 0.5, 1.0, 0.4688, 1.0, 0.02827, 0.3418, 0.01461, 0.2968, 0.01461, 0.2968, 0.02827, 0.3418, 0.4197, 0.4197, 0.3833, 0.4496, 0.3833, 0.4496, 0.4197, 0.4197, 0.5938, 1.0, 0.625, 1.0, 0.625, 1.0, 0.5938, 1.0, 0.02827, 0.1582, 0.05045, 0.1167, 0.05045, 0.1167, 0.02827, 0.1582, 0.03125, 1.0, 0.0625, 1.0, 0.0625, 1.0, 0.03125, 1.0, 0.7188, 1.0, 0.75, 1.0, 0.75, 1.0, 0.7188, 1.0, 0.1582, 0.02827, 0.2032, 0.01461, 0.2032, 0.01461, 0.1582, 0.02827, 0.1562, 1.0, 0.1875, 1.0, 0.1875, 1.0, 0.1562, 1.0, 0.8438, 1.0, 0.875, 1.0, 0.875, 1.0, 0.8438, 1.0, 0.3418, 0.02827, 0.3833, 0.05045, 0.3833, 0.05045, 0.3418, 0.02827, 0.2812, 1.0, 0.3125, 1.0, 0.3125, 1.0, 0.2812, 1.0, 0.9688, 1.0, 1.0, 1.0, 1.0, 1.0, 0.9688, 1.0, 0.25, 0.49, 0.2032, 0.4854, 0.2032, 0.4854, 0.25, 0.49, 0.4717, 0.1582, 0.4854, 0.2032, 0.4854, 0.2032, 0.4717, 0.1582, 0.4062, 1.0, 0.4375, 1.0, 0.4375, 1.0, 0.4062, 1.0, 0.08029, 0.4197, 0.05045, 0.3833, 0.05045, 0.3833, 0.08029, 0.4197, 0.4717, 0.3418, 0.4496, 0.3833, 0.4496, 0.3833, 0.4717, 0.3418, 0.5312, 1.0, 0.5625, 1.0, 0.5625, 1.0, 0.5312, 1.0, 0.01, 0.25, 0.01461, 0.2032, 0.01461, 0.2032, 0.01, 0.25, 0.3418, 0.4717, 0.2968, 0.4854, 0.2968, 0.4854, 0.3418, 0.4717, 0.6562, 1.0, 0.6875, 1.0, 0.6875, 1.0, 0.6562, 1.0, 0.08029, 0.08029, 0.1167, 0.05045, 0.1167, 0.05045, 0.08029, 0.08029, 0.09375, 1.0, 0.125, 1.0, 0.125, 1.0, 0.09375, 1.0, 0.25, 0.49, 0.2032, 0.4854, 0.2032, 0.4854, 0.25, 0.49, 0.25, 0.01, 0.2968, 0.01461, 0.2968, 0.01461, 0.25, 0.01, 0.9062, 1.0, 0.9375, 1.0, 0.9375, 1.0, 0.9062, 1.0, 0.1582, 0.4717, 0.1167, 0.4496, 0.1167, 0.4496, 0.1582, 0.4717, 0.4688, 1.0, 0.5, 1.0, 0.5, 1.0, 0.4688, 1.0, 0.4197, 0.4197, 0.3833, 0.4496, 0.3833, 0.4496, 0.4197, 0.4197, 0.03125, 1.0, 0.0625, 1.0, 0.0625, 1.0, 0.03125, 1.0, 0.1582, 0.02827, 0.2032, 0.01461, 0.2032, 0.01461, 0.1582, 0.02827, 0.8438, 1.0, 0.875, 1.0, 0.875, 1.0, 0.8438, 1.0, 0.25, 0.49, 0.2032, 0.4854, 0.2032, 0.4854, 0.25, 0.49, 0.4062, 1.0, 0.4375, 1.0, 0.4375, 1.0, 0.4062, 1.0, 0.4717, 0.3418, 0.4496, 0.3833, 0.4496, 0.3833, 0.4717, 0.3418, 0.08029, 0.08029, 0.1167, 0.05045, 0.1167, 0.05045, 0.08029, 0.08029, 0.7812, 1.0, 0.8125, 1.0, 0.8125, 1.0, 0.7812, 1.0, 0.3438, 1.0, 0.375, 1.0, 0.375, 1.0, 0.3438, 1.0, 0.49, 0.25, 0.4854, 0.2968, 0.4854, 0.2968, 0.49, 0.25, 0.02827, 0.1582, 0.05045, 0.1167, 0.05045, 0.1167, 0.02827, 0.1582, 0.7188, 1.0, 0.75, 1.0, 0.75, 1.0, 0.7188, 1.0, 0.2812, 1.0, 0.3125, 1.0, 0.3125, 1.0, 0.2812, 1.0, 0.4717, 0.1582, 0.4854, 0.2032, 0.4854, 0.2032, 0.4717, 0.1582, 0.01, 0.25, 0.01461, 0.2032, 0.01461, 0.2032, 0.01, 0.25, 0.6562, 1.0, 0.6875, 1.0, 0.6875, 1.0, 0.6562, 1.0, 0.2188, 1.0, 0.25, 1.0, 0.25, 1.0, 0.2188, 1.0, 0.4197, 0.08029, 0.4496, 0.1167, 0.4496, 0.1167, 0.4197, 0.08029, 0.02827, 0.3418, 0.01461, 0.2968, 0.01461, 0.2968, 0.02827, 0.3418, 0.5938, 1.0, 0.625, 1.0, 0.625, 1.0, 0.5938, 1.0, 0.1563, 1.0, 0.1875, 1.0, 0.1875, 1.0, 0.1562, 1.0, 0.3418, 0.02827, 0.3833, 0.05045, 0.3833, 0.05045, 0.3418, 0.02827, 0.9688, 1.0, 1.0, 1.0, 1.0, 1.0, 0.9688, 1.0, 0.08029, 0.4197, 0.05045, 0.3833, 0.05045, 0.3833, 0.08029, 0.4197, 0.5312, 1.0, 0.5625, 1.0, 0.5625, 1.0, 0.5312, 1.0, 0.3418, 0.4717, 0.2968, 0.4854, 0.2968, 0.4854, 0.3418, 0.4717, 0.2968, 0.4854, 0.25, 0.49, 0.2032, 0.4854, 0.1582, 0.4717, 0.1167, 0.4496, 0.08029, 0.4197, 0.05045, 0.3833, 0.02827, 0.3418, 0.01461, 0.2968, 0.01, 0.25, 0.01461, 0.2032, 0.02827, 0.1582, 0.05045, 0.1167, 0.08029, 0.08029, 0.1167, 0.05045, 0.1582, 0.02827, 0.2032, 0.01461, 0.25, 0.01, 0.2968, 0.01461, 0.3418, 0.02827, 0.3833, 0.05045, 0.4197, 0.08029, 0.4496, 0.1167, 0.4717, 0.1582, 0.4854, 0.2032, 0.49, 0.25, 0.4854, 0.2968, 0.4717, 0.3418, 0.4496, 0.3833, 0.4197, 0.4197, 0.3833, 0.4496, 0.3418, 0.4717, 0.4062, 1.0, 0.4375, 1.0, 0.4375, 1.0, 0.4062, 1.0, 0.4717, 0.3418, 0.4496, 0.3833, 0.4496, 0.3833, 0.4717, 0.3418, 0.08029, 0.08029, 0.1167, 0.05045, 0.1167, 0.05045, 0.08029, 0.08029, 0.7812, 1.0, 0.8125, 1.0, 0.8125, 1.0, 0.7812, 1.0, 0.3438, 1.0, 0.375, 1.0, 0.375, 1.0, 0.3438, 1.0, 0.49, 0.25, 0.4854, 0.2968, 0.4854, 0.2968, 0.49, 0.25, 0.02827, 0.1582, 0.05045, 0.1167, 0.05045, 0.1167, 0.02827, 0.1582, 0.7188, 1.0, 0.75, 1.0, 0.75, 1.0, 0.7188, 1.0, 0.2812, 1.0, 0.3125, 1.0, 0.3125, 1.0, 0.2812, 1.0, 0.4717, 0.1582, 0.4854, 0.2032, 0.4854, 0.2032, 0.4717, 0.1582, 0.01, 0.25, 0.01461, 0.2032, 0.01461, 0.2032, 0.01, 0.25, 0.6562, 1.0, 0.6875, 1.0, 0.6875, 1.0, 0.6562, 1.0, 0.2188, 1.0, 0.25, 1.0, 0.25, 1.0, 0.2188, 1.0, 0.4197, 0.08029, 0.4496, 0.1167, 0.4496, 0.1167, 0.4197, 0.08029, 0.02827, 0.3418, 0.01461, 0.2968, 0.01461, 0.2968, 0.02827, 0.3418, 0.5938, 1.0, 0.625, 1.0, 0.625, 1.0, 0.5938, 1.0, 0.1562, 1.0, 0.1875, 1.0, 0.1875, 1.0, 0.1562, 1.0, 0.3418, 0.02827, 0.3833, 0.05045, 0.3833, 0.05045, 0.3418, 0.02827, 0.9688, 1.0, 1.0, 1.0, 1.0, 1.0, 0.9688, 1.0, 0.08029, 0.4197, 0.05045, 0.3833, 0.05045, 0.3833, 0.08029, 0.4197, 0.5312, 1.0, 0.5625, 1.0, 0.5625, 1.0, 0.5312, 1.0, 0.3418, 0.4717, 0.2968, 0.4854, 0.2968, 0.4854, 0.3418, 0.4717, 0.09375, 1.0, 0.125, 1.0, 0.125, 1.0, 0.09375, 1.0, 0.25, 0.01, 0.2968, 0.01461, 0.2968, 0.01461, 0.25, 0.01, 0.9062, 1.0, 0.9375, 1.0, 0.9375, 1.0, 0.9062, 1.0, 0.1582, 0.4717, 0.1167, 0.4496, 0.1167, 0.4496, 0.1582, 0.4717, 0.4688, 1.0, 0.5, 1.0, 0.5, 1.0, 0.4688, 1.0, 0.4197, 0.4197, 0.3833, 0.4496, 0.3833, 0.4496, 0.4197, 0.4197, 0.03125, 1.0, 0.0625, 1.0, 0.0625, 1.0, 0.03125, 1.0, 0.1582, 0.02827, 0.2032, 0.01461, 0.2032, 0.01461, 0.1582, 0.02827, 0.8438, 1.0, 0.875, 1.0, 0.875, 1.0, 0.8438, 1.0, 0.3418, 0.4717, 0.2968, 0.4854, 0.2968, 0.4854, 0.3418, 0.4717, 0.5312, 1.0, 0.5625, 1.0, 0.5625, 1.0, 0.5312, 1.0, 0.08029, 0.4197, 0.05045, 0.3833, 0.05045, 0.3833, 0.08029, 0.4197, 0.9688, 1.0, 1.0, 1.0, 1.0, 1.0, 0.9688, 1.0, 0.3418, 0.02827, 0.3833, 0.05045, 0.3833, 0.05045, 0.3418, 0.02827, 0.1562, 1.0, 0.1875, 1.0, 0.1875, 1.0, 0.1563, 1.0, 0.5938, 1.0, 0.625, 1.0, 0.625, 1.0, 0.5938, 1.0, 0.02827, 0.3418, 0.01461, 0.2968, 0.01461, 0.2968, 0.02827, 0.3418, 0.4197, 0.08029, 0.4496, 0.1167, 0.4496, 0.1167, 0.4197, 0.08029, 0.2188, 1.0, 0.25, 1.0, 0.25, 1.0, 0.2188, 1.0, 0.6562, 1.0, 0.6875, 1.0, 0.6875, 1.0, 0.6562, 1.0, 0.01, 0.25, 0.01461, 0.2032, 0.01461, 0.2032, 0.01, 0.25, 0.4717, 0.1582, 0.4854, 0.2032, 0.4854, 0.2032, 0.4717, 0.1582, 0.2812, 1.0, 0.3125, 1.0, 0.3125, 1.0, 0.2812, 1.0, 0.7188, 1.0, 0.75, 1.0, 0.75, 1.0, 0.7188, 1.0, 0.02827, 0.1582, 0.05045, 0.1167, 0.05045, 0.1167, 0.02827, 0.1582, 0.49, 0.25, 0.4854, 0.2968, 0.4854, 0.2968, 0.49, 0.25, 0.3438, 1.0, 0.375, 1.0, 0.375, 1.0, 0.3438, 1.0, 0.7812, 1.0, 0.8125, 1.0, 0.8125, 1.0, 0.7812, 1.0, 0.08029, 0.08029, 0.1167, 0.05045, 0.1167, 0.05045, 0.08029, 0.08029, 0.4717, 0.3418, 0.4496, 0.3833, 0.4496, 0.3833, 0.4717, 0.3418, 0.4062, 1.0, 0.4375, 1.0, 0.4375, 1.0, 0.4062, 1.0, 0.25, 0.49, 0.2032, 0.4854, 0.2032, 0.4854, 0.25, 0.49, 0.8438, 1.0, 0.875, 1.0, 0.875, 1.0, 0.8438, 1.0, 0.1582, 0.02827, 0.2032, 0.01461, 0.2032, 0.01461, 0.1582, 0.02827, 0.03125, 1.0, 0.0625, 1.0, 0.0625, 1.0, 0.03125, 1.0, 0.4197, 0.4197, 0.3833, 0.4496, 0.3833, 0.4496, 0.4197, 0.4197, 0.4688, 1.0, 0.5, 1.0, 0.5, 1.0, 0.4688, 1.0, 0.1582, 0.4717, 0.1167, 0.4496, 0.1167, 0.4496, 0.1582, 0.4717, 0.9062, 1.0, 0.9375, 1.0, 0.9375, 1.0, 0.9062, 1.0, 0.25, 0.01, 0.2968, 0.01461, 0.2968, 0.01461, 0.25, 0.01, 0.09375, 1.0, 0.125, 1.0, 0.125, 1.0, 0.09375, 1.0, 0.6875, 0.5, 0.6562, 0.5, 0.6562, 0.5, 0.6875, 0.5, 0.7968, 0.4854, 0.8418, 0.4717, 0.8418, 0.4717, 0.7968, 0.4854, 0.5146, 0.2032, 0.51, 0.25, 0.51, 0.25, 0.5146, 0.2032, 0.5625, 0.5, 0.5312, 0.5, 0.5312, 0.5, 0.5625, 0.5, 0.9496, 0.3833, 0.9717, 0.3418, 0.9717, 0.3418, 0.9496, 0.3833, 0.5504, 0.3833, 0.5803, 0.4197, 0.5803, 0.4197, 0.5504, 0.3833, 0.4375, 0.5, 0.4062, 0.5, 0.4062, 0.5, 0.4375, 0.5, 0.9854, 0.2032, 0.9717, 0.1582, 0.9717, 0.1582, 0.9854, 0.2032, 0.7032, 0.4854, 0.75, 0.49, 0.75, 0.49, 0.7032, 0.4854, 1.0, 0.5, 0.9688, 0.5, 0.9688, 0.5, 1.0, 0.5, 0.3125, 0.5, 0.2812, 0.5, 0.2812, 0.5, 0.3125, 0.5, 0.8833, 0.05045, 0.8418, 0.02827, 0.8418, 0.02827, 0.8833, 0.05045, 0.875, 0.5, 0.8438, 0.5, 0.8437, 0.5, 0.875, 0.5, 0.1875, 0.5, 0.1562, 0.5, 0.1562, 0.5, 0.1875, 0.5, 0.7032, 0.01461, 0.6582, 0.02827, 0.6582, 0.02827, 0.7032, 0.01461, 0.75, 0.5, 0.7188, 0.5, 0.7188, 0.5, 0.75, 0.5, 0.0625, 0.5, 0.03125, 0.5, 0.03125, 0.5, 0.0625, 0.5, 0.5504, 0.1167, 0.5283, 0.1582, 0.5283, 0.1582, 0.5504, 0.1167, 0.625, 0.5, 0.5938, 0.5, 0.5938, 0.5, 0.625, 0.5, 0.8833, 0.4496, 0.9197, 0.4197, 0.9197, 0.4197, 0.8833, 0.4496, 0.5146, 0.2968, 0.5283, 0.3418, 0.5283, 0.3418, 0.5146, 0.2968, 0.5, 0.5, 0.4688, 0.5, 0.4688, 0.5, 0.5, 0.5, 0.9854, 0.2968, 0.99, 0.25, 0.99, 0.25, 0.9854, 0.2968, 0.6167, 0.4496, 0.6582, 0.4717, 0.6582, 0.4717, 0.6167, 0.4496, 0.375, 0.5, 0.3438, 0.5, 0.3437, 0.5, 0.375, 0.5, 0.9496, 0.1167, 0.9197, 0.08029, 0.9197, 0.08029, 0.9496, 0.1167, 0.9375, 0.5, 0.9062, 0.5, 0.9062, 0.5, 0.9375, 0.5, 0.25, 0.5, 0.2188, 0.5, 0.2188, 0.5, 0.25, 0.5, 0.7968, 0.01461, 0.75, 0.01, 0.75, 0.01, 0.7968, 0.01461, 0.8125, 0.5, 0.7812, 0.5, 0.7812, 0.5, 0.8125, 0.5, 0.125, 0.5, 0.09375, 0.5, 0.09375, 0.5, 0.125, 0.5, 0.6167, 0.05045, 0.5803, 0.08029, 0.5803, 0.08029, 0.6167, 0.05045])
me_cylinder.update()

# ---- objects
ob_cube = bpy.data.objects.new('Cube', me_cube)
ob_cube_001 = bpy.data.objects.new('Cube.001', me_cube_001)
ob_cylinder = bpy.data.objects.new('Cylinder', me_cylinder)

# ---- transforms, parenting, visibility, modifiers, constraints
ob_cube.location = (0.0, 0.0, 0.0)
ob_cube.lock_rotations_4d = False
ob_cube.empty_display_type = 'ARROWS'
ob_cube.lineart.crease_threshold = 0.0
ob_cube_001.location = (0.0, 0.0, 0.0)
ob_cube_001.lock_rotations_4d = False
ob_cube_001.empty_display_type = 'ARROWS'
ob_cube_001.lineart.crease_threshold = 0.0
ob_cylinder.location = (0.0, 0.0, 0.0)
_m = ob_cylinder.modifiers.new('Smooth by Angle', 'NODES')
_m.node_group = ng_smooth_by_angle
_m.use_pin_to_last = True
_m.show_group_selector = False

# ---- collection membership
col_collection.objects.link(ob_cube)
col_collection.objects.link(ob_cube_001)
col_collection.objects.link(ob_cylinder)

# ---- scene / render settings (as saved in the file)
scene.frame_start = 1; scene.frame_end = 250; scene.frame_set(1)
scene.render.engine = 'BLENDER_EEVEE_NEXT'
scene.render.bake_bias = 0.0
scene.render.bake_samples = 0
scene.render.compositor_device = 'GPU'
scene.eevee.use_volume_custom_range = False
scene.eevee.fast_gi_thickness_near = 0.1
scene.eevee.fast_gi_thickness_far = 0.0
scene.eevee.ray_tracing_options.screen_trace_thickness = 0.1
bpy.context.view_layer.update()

# ---- added for rendering (the .blend has no active camera and no usable light): camera, sun
cam_auto = bpy.data.cameras.new('AutoCamera')
cam_auto.lens = 50.0
cam_auto.sensor_width = 36.0
cam_auto.clip_end = 1000.0
ob_auto_camera = bpy.data.objects.new('AutoCamera', cam_auto)
scene.collection.objects.link(ob_auto_camera)
ob_auto_camera.location = (1.98488, -2.38186, 2.54945)
ob_auto_camera.rotation_euler = (1.09748, -7.21219e-08, 0.694738)
scene.camera = ob_auto_camera
light_auto_sun = bpy.data.lights.new('AutoSun', 'SUN')
light_auto_sun.energy = 3.0
light_auto_sun.angle = 0.0523599
ob_auto_sun = bpy.data.objects.new('AutoSun', light_auto_sun)
scene.collection.objects.link(ob_auto_sun)
ob_auto_sun.rotation_euler = (0.872665, 0.174533, 0.523599)
bpy.context.view_layer.update()
